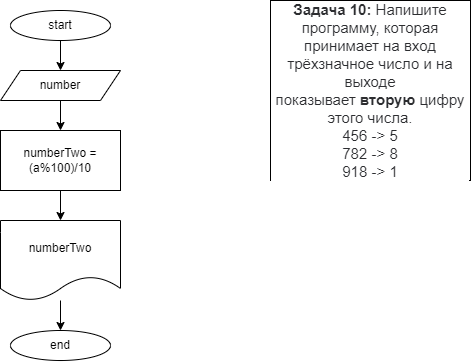

The diagram above was exported from draw.io. Its source (the exported page's mxGraphModel, read from the mxfile embedded in the PNG):
<mxGraphModel dx="703" dy="368" grid="1" gridSize="10" guides="1" tooltips="1" connect="1" arrows="1" fold="1" page="1" pageScale="1" pageWidth="827" pageHeight="1169" math="0" shadow="0">
  <root>
    <mxCell id="0" />
    <mxCell id="1" parent="0" />
    <mxCell id="3" value="&lt;p style=&quot;box-sizing: border-box ; margin: 0px ; color: rgb(44 , 45 , 48) ; font-family: &amp;#34;roboto&amp;#34; , &amp;#34;san francisco&amp;#34; , &amp;#34;helvetica neue&amp;#34; , &amp;#34;helvetica&amp;#34; , &amp;#34;arial&amp;#34; ; font-size: 15px ; background-color: rgb(255 , 255 , 255)&quot;&gt;&lt;span style=&quot;box-sizing: border-box ; font-weight: 700&quot;&gt;Задача 10:&lt;/span&gt;&amp;nbsp;Напишите программу, которая принимает на вход трёхзначное число и на выходе показывает&amp;nbsp;&lt;span style=&quot;box-sizing: border-box ; font-weight: 700&quot;&gt;вторую&lt;/span&gt;&amp;nbsp;цифру этого числа.&lt;/p&gt;&lt;p style=&quot;box-sizing: border-box ; margin: 0px ; color: rgb(44 , 45 , 48) ; font-family: &amp;#34;roboto&amp;#34; , &amp;#34;san francisco&amp;#34; , &amp;#34;helvetica neue&amp;#34; , &amp;#34;helvetica&amp;#34; , &amp;#34;arial&amp;#34; ; font-size: 15px ; background-color: rgb(255 , 255 , 255)&quot;&gt;456 -&amp;gt; 5&lt;br style=&quot;box-sizing: border-box&quot;&gt;782 -&amp;gt; 8&lt;br style=&quot;box-sizing: border-box&quot;&gt;918 -&amp;gt; 1&lt;/p&gt;" style="rounded=0;whiteSpace=wrap;html=1;" vertex="1" parent="1">
      <mxGeometry x="580" y="20" width="200" height="180" as="geometry" />
    </mxCell>
    <mxCell id="4" style="edgeStyle=none;html=1;exitX=0.5;exitY=1;exitDx=0;exitDy=0;entryX=0.5;entryY=0;entryDx=0;entryDy=0;" edge="1" parent="1" source="5" target="7">
      <mxGeometry relative="1" as="geometry" />
    </mxCell>
    <mxCell id="5" value="start" style="ellipse;whiteSpace=wrap;html=1;" vertex="1" parent="1">
      <mxGeometry x="320" y="30" width="100" height="30" as="geometry" />
    </mxCell>
    <mxCell id="6" style="edgeStyle=none;html=1;exitX=0.5;exitY=1;exitDx=0;exitDy=0;entryX=0.5;entryY=0;entryDx=0;entryDy=0;" edge="1" parent="1" source="7" target="18">
      <mxGeometry relative="1" as="geometry">
        <mxPoint x="370" y="150" as="targetPoint" />
      </mxGeometry>
    </mxCell>
    <mxCell id="7" value="number" style="shape=parallelogram;perimeter=parallelogramPerimeter;whiteSpace=wrap;html=1;fixedSize=1;" vertex="1" parent="1">
      <mxGeometry x="310" y="90" width="120" height="30" as="geometry" />
    </mxCell>
    <mxCell id="21" style="edgeStyle=none;html=1;exitX=0.5;exitY=1;exitDx=0;exitDy=0;entryX=0.5;entryY=0;entryDx=0;entryDy=0;" edge="1" parent="1" source="18" target="20">
      <mxGeometry relative="1" as="geometry" />
    </mxCell>
    <mxCell id="18" value="numberTwo = (a%100)/10" style="rounded=0;whiteSpace=wrap;html=1;" vertex="1" parent="1">
      <mxGeometry x="310" y="150" width="120" height="60" as="geometry" />
    </mxCell>
    <mxCell id="23" style="edgeStyle=none;html=1;entryX=0.5;entryY=0;entryDx=0;entryDy=0;" edge="1" parent="1" source="20" target="22">
      <mxGeometry relative="1" as="geometry" />
    </mxCell>
    <mxCell id="20" value="numberTwo" style="shape=document;whiteSpace=wrap;html=1;boundedLbl=1;" vertex="1" parent="1">
      <mxGeometry x="310" y="240" width="120" height="80" as="geometry" />
    </mxCell>
    <mxCell id="22" value="end" style="ellipse;whiteSpace=wrap;html=1;" vertex="1" parent="1">
      <mxGeometry x="320" y="350" width="100" height="30" as="geometry" />
    </mxCell>
  </root>
</mxGraphModel>